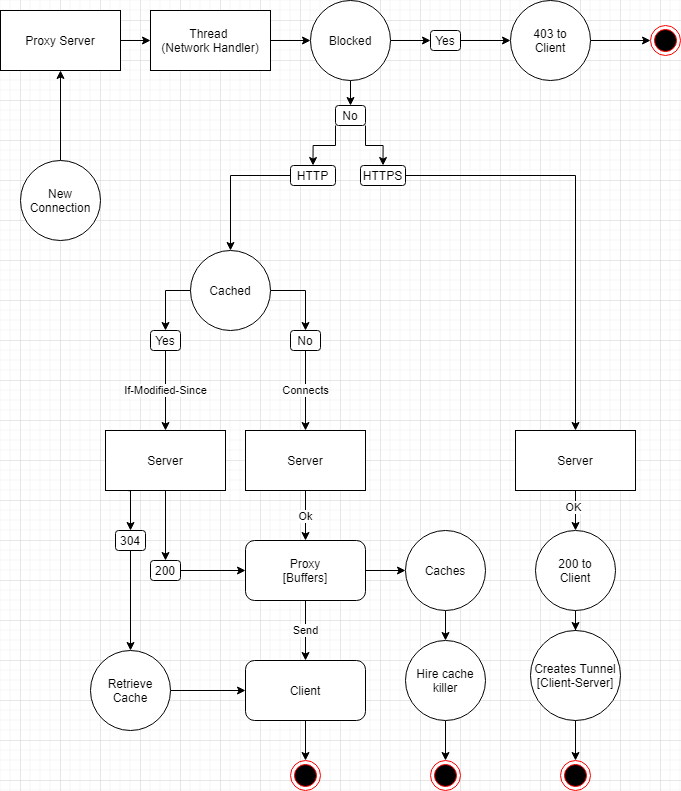

The diagram above was exported from draw.io. Its source (the exported page's mxGraphModel, read from the mxfile embedded in the PNG):
<mxGraphModel dx="2312" dy="858" grid="1" gridSize="10" guides="1" tooltips="1" connect="1" arrows="1" fold="1" page="1" pageScale="1" pageWidth="850" pageHeight="1100" math="0" shadow="0">
  <root>
    <mxCell id="0" />
    <mxCell id="1" parent="0" />
    <mxCell id="h9lI-x7CwMCYMh6ZvUix-5" style="edgeStyle=orthogonalEdgeStyle;rounded=0;orthogonalLoop=1;jettySize=auto;html=1;entryX=0;entryY=0.5;entryDx=0;entryDy=0;" edge="1" parent="1" source="h9lI-x7CwMCYMh6ZvUix-2" target="h9lI-x7CwMCYMh6ZvUix-4">
      <mxGeometry relative="1" as="geometry" />
    </mxCell>
    <mxCell id="h9lI-x7CwMCYMh6ZvUix-2" value="Proxy Server" style="rounded=0;whiteSpace=wrap;html=1;" vertex="1" parent="1">
      <mxGeometry x="-100" y="270" width="120" height="60" as="geometry" />
    </mxCell>
    <mxCell id="h9lI-x7CwMCYMh6ZvUix-28" style="edgeStyle=orthogonalEdgeStyle;rounded=0;orthogonalLoop=1;jettySize=auto;html=1;entryX=0;entryY=0.5;entryDx=0;entryDy=0;" edge="1" parent="1" source="h9lI-x7CwMCYMh6ZvUix-4" target="h9lI-x7CwMCYMh6ZvUix-27">
      <mxGeometry relative="1" as="geometry" />
    </mxCell>
    <mxCell id="h9lI-x7CwMCYMh6ZvUix-4" value="Thread &lt;br&gt;(Network Handler)" style="rounded=0;whiteSpace=wrap;html=1;" vertex="1" parent="1">
      <mxGeometry x="50" y="270" width="120" height="60" as="geometry" />
    </mxCell>
    <mxCell id="h9lI-x7CwMCYMh6ZvUix-98" style="edgeStyle=orthogonalEdgeStyle;rounded=0;orthogonalLoop=1;jettySize=auto;html=1;entryX=0.5;entryY=1;entryDx=0;entryDy=0;" edge="1" parent="1" source="h9lI-x7CwMCYMh6ZvUix-6" target="h9lI-x7CwMCYMh6ZvUix-2">
      <mxGeometry relative="1" as="geometry" />
    </mxCell>
    <mxCell id="h9lI-x7CwMCYMh6ZvUix-6" value="New Connection" style="ellipse;whiteSpace=wrap;html=1;aspect=fixed;" vertex="1" parent="1">
      <mxGeometry x="-80" y="420" width="80" height="80" as="geometry" />
    </mxCell>
    <mxCell id="h9lI-x7CwMCYMh6ZvUix-18" style="edgeStyle=orthogonalEdgeStyle;rounded=0;orthogonalLoop=1;jettySize=auto;html=1;entryX=0.5;entryY=0;entryDx=0;entryDy=0;" edge="1" parent="1" source="h9lI-x7CwMCYMh6ZvUix-15" target="h9lI-x7CwMCYMh6ZvUix-20">
      <mxGeometry relative="1" as="geometry" />
    </mxCell>
    <mxCell id="h9lI-x7CwMCYMh6ZvUix-19" value="OK" style="edgeLabel;html=1;align=center;verticalAlign=middle;resizable=0;points=[];" vertex="1" connectable="0" parent="h9lI-x7CwMCYMh6ZvUix-18">
      <mxGeometry x="-0.2178" y="-3" relative="1" as="geometry">
        <mxPoint as="offset" />
      </mxGeometry>
    </mxCell>
    <mxCell id="h9lI-x7CwMCYMh6ZvUix-15" value="Server" style="rounded=0;whiteSpace=wrap;html=1;" vertex="1" parent="1">
      <mxGeometry x="415" y="690" width="120" height="60" as="geometry" />
    </mxCell>
    <mxCell id="h9lI-x7CwMCYMh6ZvUix-17" value="Creates Tunnel&lt;br&gt;[Client-Server]" style="ellipse;whiteSpace=wrap;html=1;aspect=fixed;" vertex="1" parent="1">
      <mxGeometry x="430" y="890" width="90" height="90" as="geometry" />
    </mxCell>
    <mxCell id="h9lI-x7CwMCYMh6ZvUix-21" style="edgeStyle=orthogonalEdgeStyle;rounded=0;orthogonalLoop=1;jettySize=auto;html=1;entryX=0.5;entryY=0;entryDx=0;entryDy=0;" edge="1" parent="1" source="h9lI-x7CwMCYMh6ZvUix-20" target="h9lI-x7CwMCYMh6ZvUix-17">
      <mxGeometry relative="1" as="geometry" />
    </mxCell>
    <mxCell id="h9lI-x7CwMCYMh6ZvUix-20" value="200 to&lt;br&gt;Client" style="ellipse;whiteSpace=wrap;html=1;aspect=fixed;" vertex="1" parent="1">
      <mxGeometry x="435" y="790" width="80" height="80" as="geometry" />
    </mxCell>
    <mxCell id="h9lI-x7CwMCYMh6ZvUix-22" value="" style="ellipse;html=1;shape=endState;fillColor=#000000;strokeColor=#ff0000;" vertex="1" parent="1">
      <mxGeometry x="460" y="1020" width="30" height="30" as="geometry" />
    </mxCell>
    <mxCell id="h9lI-x7CwMCYMh6ZvUix-23" value="" style="edgeStyle=orthogonalEdgeStyle;rounded=0;orthogonalLoop=1;jettySize=auto;html=1;entryX=0.5;entryY=0;entryDx=0;entryDy=0;" edge="1" parent="1" source="h9lI-x7CwMCYMh6ZvUix-17" target="h9lI-x7CwMCYMh6ZvUix-22">
      <mxGeometry relative="1" as="geometry">
        <mxPoint x="475" y="1020" as="targetPoint" />
      </mxGeometry>
    </mxCell>
    <mxCell id="h9lI-x7CwMCYMh6ZvUix-24" value="" style="ellipse;html=1;shape=endState;fillColor=#000000;strokeColor=#ff0000;" vertex="1" parent="1">
      <mxGeometry x="550" y="285" width="30" height="30" as="geometry" />
    </mxCell>
    <mxCell id="h9lI-x7CwMCYMh6ZvUix-26" style="edgeStyle=orthogonalEdgeStyle;rounded=0;orthogonalLoop=1;jettySize=auto;html=1;entryX=0;entryY=0.5;entryDx=0;entryDy=0;" edge="1" parent="1" source="h9lI-x7CwMCYMh6ZvUix-25" target="h9lI-x7CwMCYMh6ZvUix-24">
      <mxGeometry relative="1" as="geometry" />
    </mxCell>
    <mxCell id="h9lI-x7CwMCYMh6ZvUix-25" value="403 to&lt;br&gt;Client" style="ellipse;whiteSpace=wrap;html=1;aspect=fixed;" vertex="1" parent="1">
      <mxGeometry x="410" y="260" width="80" height="80" as="geometry" />
    </mxCell>
    <mxCell id="h9lI-x7CwMCYMh6ZvUix-30" style="edgeStyle=orthogonalEdgeStyle;rounded=0;orthogonalLoop=1;jettySize=auto;html=1;entryX=0.5;entryY=0;entryDx=0;entryDy=0;" edge="1" parent="1" source="h9lI-x7CwMCYMh6ZvUix-27" target="h9lI-x7CwMCYMh6ZvUix-29">
      <mxGeometry relative="1" as="geometry" />
    </mxCell>
    <mxCell id="h9lI-x7CwMCYMh6ZvUix-39" style="edgeStyle=orthogonalEdgeStyle;rounded=0;orthogonalLoop=1;jettySize=auto;html=1;entryX=0;entryY=0.5;entryDx=0;entryDy=0;" edge="1" parent="1" source="h9lI-x7CwMCYMh6ZvUix-27" target="h9lI-x7CwMCYMh6ZvUix-38">
      <mxGeometry relative="1" as="geometry" />
    </mxCell>
    <mxCell id="h9lI-x7CwMCYMh6ZvUix-27" value="Blocked" style="ellipse;whiteSpace=wrap;html=1;aspect=fixed;" vertex="1" parent="1">
      <mxGeometry x="210" y="260" width="80" height="80" as="geometry" />
    </mxCell>
    <mxCell id="h9lI-x7CwMCYMh6ZvUix-67" style="edgeStyle=orthogonalEdgeStyle;rounded=0;orthogonalLoop=1;jettySize=auto;html=1;entryX=0.5;entryY=0;entryDx=0;entryDy=0;exitX=0;exitY=1;exitDx=0;exitDy=0;" edge="1" parent="1" source="h9lI-x7CwMCYMh6ZvUix-29" target="h9lI-x7CwMCYMh6ZvUix-65">
      <mxGeometry relative="1" as="geometry" />
    </mxCell>
    <mxCell id="h9lI-x7CwMCYMh6ZvUix-68" style="edgeStyle=orthogonalEdgeStyle;rounded=0;orthogonalLoop=1;jettySize=auto;html=1;entryX=0.5;entryY=0;entryDx=0;entryDy=0;exitX=1;exitY=1;exitDx=0;exitDy=0;" edge="1" parent="1" source="h9lI-x7CwMCYMh6ZvUix-29" target="h9lI-x7CwMCYMh6ZvUix-66">
      <mxGeometry relative="1" as="geometry" />
    </mxCell>
    <mxCell id="h9lI-x7CwMCYMh6ZvUix-29" value="No" style="rounded=1;whiteSpace=wrap;html=1;" vertex="1" parent="1">
      <mxGeometry x="235" y="365" width="30" height="20" as="geometry" />
    </mxCell>
    <mxCell id="h9lI-x7CwMCYMh6ZvUix-43" style="edgeStyle=orthogonalEdgeStyle;rounded=0;orthogonalLoop=1;jettySize=auto;html=1;entryX=0.5;entryY=0;entryDx=0;entryDy=0;" edge="1" parent="1" source="h9lI-x7CwMCYMh6ZvUix-34" target="h9lI-x7CwMCYMh6ZvUix-41">
      <mxGeometry relative="1" as="geometry" />
    </mxCell>
    <mxCell id="h9lI-x7CwMCYMh6ZvUix-44" style="edgeStyle=orthogonalEdgeStyle;rounded=0;orthogonalLoop=1;jettySize=auto;html=1;entryX=0.5;entryY=0;entryDx=0;entryDy=0;" edge="1" parent="1" source="h9lI-x7CwMCYMh6ZvUix-34" target="h9lI-x7CwMCYMh6ZvUix-42">
      <mxGeometry relative="1" as="geometry" />
    </mxCell>
    <mxCell id="h9lI-x7CwMCYMh6ZvUix-34" value="Cached" style="ellipse;whiteSpace=wrap;html=1;aspect=fixed;" vertex="1" parent="1">
      <mxGeometry x="90" y="510" width="80" height="80" as="geometry" />
    </mxCell>
    <mxCell id="h9lI-x7CwMCYMh6ZvUix-40" style="edgeStyle=orthogonalEdgeStyle;rounded=0;orthogonalLoop=1;jettySize=auto;html=1;entryX=0;entryY=0.5;entryDx=0;entryDy=0;" edge="1" parent="1" source="h9lI-x7CwMCYMh6ZvUix-38" target="h9lI-x7CwMCYMh6ZvUix-25">
      <mxGeometry relative="1" as="geometry" />
    </mxCell>
    <mxCell id="h9lI-x7CwMCYMh6ZvUix-38" value="Yes" style="rounded=1;whiteSpace=wrap;html=1;" vertex="1" parent="1">
      <mxGeometry x="330" y="290" width="30" height="20" as="geometry" />
    </mxCell>
    <mxCell id="h9lI-x7CwMCYMh6ZvUix-46" value="Connects" style="edgeStyle=orthogonalEdgeStyle;rounded=0;orthogonalLoop=1;jettySize=auto;html=1;entryX=0.5;entryY=0;entryDx=0;entryDy=0;" edge="1" parent="1" source="h9lI-x7CwMCYMh6ZvUix-41" target="h9lI-x7CwMCYMh6ZvUix-45">
      <mxGeometry relative="1" as="geometry" />
    </mxCell>
    <mxCell id="h9lI-x7CwMCYMh6ZvUix-41" value="No" style="rounded=1;whiteSpace=wrap;html=1;" vertex="1" parent="1">
      <mxGeometry x="190" y="590" width="30" height="20" as="geometry" />
    </mxCell>
    <mxCell id="h9lI-x7CwMCYMh6ZvUix-54" value="If-Modified-Since" style="edgeStyle=orthogonalEdgeStyle;rounded=0;orthogonalLoop=1;jettySize=auto;html=1;entryX=0.5;entryY=0;entryDx=0;entryDy=0;" edge="1" parent="1" source="h9lI-x7CwMCYMh6ZvUix-42" target="h9lI-x7CwMCYMh6ZvUix-53">
      <mxGeometry relative="1" as="geometry" />
    </mxCell>
    <mxCell id="h9lI-x7CwMCYMh6ZvUix-42" value="Yes" style="rounded=1;whiteSpace=wrap;html=1;" vertex="1" parent="1">
      <mxGeometry x="50" y="590" width="30" height="20" as="geometry" />
    </mxCell>
    <mxCell id="h9lI-x7CwMCYMh6ZvUix-48" value="Ok" style="edgeStyle=orthogonalEdgeStyle;rounded=0;orthogonalLoop=1;jettySize=auto;html=1;entryX=0.5;entryY=0;entryDx=0;entryDy=0;" edge="1" parent="1" source="h9lI-x7CwMCYMh6ZvUix-45" target="h9lI-x7CwMCYMh6ZvUix-47">
      <mxGeometry relative="1" as="geometry" />
    </mxCell>
    <mxCell id="h9lI-x7CwMCYMh6ZvUix-45" value="Server" style="rounded=0;whiteSpace=wrap;html=1;" vertex="1" parent="1">
      <mxGeometry x="145" y="690" width="120" height="60" as="geometry" />
    </mxCell>
    <mxCell id="h9lI-x7CwMCYMh6ZvUix-50" value="Send" style="edgeStyle=orthogonalEdgeStyle;rounded=0;orthogonalLoop=1;jettySize=auto;html=1;entryX=0.5;entryY=0;entryDx=0;entryDy=0;" edge="1" parent="1" source="h9lI-x7CwMCYMh6ZvUix-47" target="h9lI-x7CwMCYMh6ZvUix-49">
      <mxGeometry relative="1" as="geometry" />
    </mxCell>
    <mxCell id="h9lI-x7CwMCYMh6ZvUix-81" style="edgeStyle=orthogonalEdgeStyle;rounded=0;orthogonalLoop=1;jettySize=auto;html=1;entryX=0;entryY=0.5;entryDx=0;entryDy=0;" edge="1" parent="1" source="h9lI-x7CwMCYMh6ZvUix-47" target="h9lI-x7CwMCYMh6ZvUix-87">
      <mxGeometry relative="1" as="geometry">
        <mxPoint x="320" y="830" as="targetPoint" />
      </mxGeometry>
    </mxCell>
    <mxCell id="h9lI-x7CwMCYMh6ZvUix-47" value="Proxy&lt;br&gt;[Buffers]" style="rounded=1;whiteSpace=wrap;html=1;" vertex="1" parent="1">
      <mxGeometry x="145" y="800" width="120" height="60" as="geometry" />
    </mxCell>
    <mxCell id="h9lI-x7CwMCYMh6ZvUix-52" style="edgeStyle=orthogonalEdgeStyle;rounded=0;orthogonalLoop=1;jettySize=auto;html=1;entryX=0.5;entryY=0;entryDx=0;entryDy=0;" edge="1" parent="1" source="h9lI-x7CwMCYMh6ZvUix-49" target="h9lI-x7CwMCYMh6ZvUix-51">
      <mxGeometry relative="1" as="geometry">
        <mxPoint x="205" y="1020" as="targetPoint" />
      </mxGeometry>
    </mxCell>
    <mxCell id="h9lI-x7CwMCYMh6ZvUix-49" value="Client" style="rounded=1;whiteSpace=wrap;html=1;" vertex="1" parent="1">
      <mxGeometry x="145" y="920" width="120" height="60" as="geometry" />
    </mxCell>
    <mxCell id="h9lI-x7CwMCYMh6ZvUix-51" value="" style="ellipse;html=1;shape=endState;fillColor=#000000;strokeColor=#ff0000;" vertex="1" parent="1">
      <mxGeometry x="190" y="1020" width="30" height="30" as="geometry" />
    </mxCell>
    <mxCell id="h9lI-x7CwMCYMh6ZvUix-79" style="edgeStyle=orthogonalEdgeStyle;rounded=0;orthogonalLoop=1;jettySize=auto;html=1;entryX=0.5;entryY=0;entryDx=0;entryDy=0;" edge="1" parent="1" source="h9lI-x7CwMCYMh6ZvUix-53" target="h9lI-x7CwMCYMh6ZvUix-75">
      <mxGeometry relative="1" as="geometry" />
    </mxCell>
    <mxCell id="h9lI-x7CwMCYMh6ZvUix-102" style="edgeStyle=orthogonalEdgeStyle;rounded=0;orthogonalLoop=1;jettySize=auto;html=1;exitX=0.191;exitY=1.004;exitDx=0;exitDy=0;entryX=0.5;entryY=0;entryDx=0;entryDy=0;exitPerimeter=0;" edge="1" parent="1" source="h9lI-x7CwMCYMh6ZvUix-53" target="h9lI-x7CwMCYMh6ZvUix-74">
      <mxGeometry relative="1" as="geometry" />
    </mxCell>
    <mxCell id="h9lI-x7CwMCYMh6ZvUix-53" value="Server" style="rounded=0;whiteSpace=wrap;html=1;" vertex="1" parent="1">
      <mxGeometry x="5" y="690" width="120" height="60" as="geometry" />
    </mxCell>
    <mxCell id="h9lI-x7CwMCYMh6ZvUix-72" style="edgeStyle=orthogonalEdgeStyle;rounded=0;orthogonalLoop=1;jettySize=auto;html=1;entryX=0.5;entryY=0;entryDx=0;entryDy=0;" edge="1" parent="1" source="h9lI-x7CwMCYMh6ZvUix-65" target="h9lI-x7CwMCYMh6ZvUix-34">
      <mxGeometry relative="1" as="geometry">
        <mxPoint x="170" y="435" as="targetPoint" />
      </mxGeometry>
    </mxCell>
    <mxCell id="h9lI-x7CwMCYMh6ZvUix-65" value="HTTP" style="rounded=1;whiteSpace=wrap;html=1;" vertex="1" parent="1">
      <mxGeometry x="190" y="425" width="45" height="20" as="geometry" />
    </mxCell>
    <mxCell id="h9lI-x7CwMCYMh6ZvUix-71" style="edgeStyle=orthogonalEdgeStyle;rounded=0;orthogonalLoop=1;jettySize=auto;html=1;entryX=0.5;entryY=0;entryDx=0;entryDy=0;" edge="1" parent="1" source="h9lI-x7CwMCYMh6ZvUix-66" target="h9lI-x7CwMCYMh6ZvUix-15">
      <mxGeometry relative="1" as="geometry">
        <mxPoint x="435" y="560" as="targetPoint" />
      </mxGeometry>
    </mxCell>
    <mxCell id="h9lI-x7CwMCYMh6ZvUix-66" value="HTTPS" style="rounded=1;whiteSpace=wrap;html=1;" vertex="1" parent="1">
      <mxGeometry x="260" y="425" width="45" height="20" as="geometry" />
    </mxCell>
    <mxCell id="h9lI-x7CwMCYMh6ZvUix-91" style="edgeStyle=orthogonalEdgeStyle;rounded=0;orthogonalLoop=1;jettySize=auto;html=1;entryX=0.5;entryY=0;entryDx=0;entryDy=0;" edge="1" parent="1" source="h9lI-x7CwMCYMh6ZvUix-74" target="h9lI-x7CwMCYMh6ZvUix-90">
      <mxGeometry relative="1" as="geometry" />
    </mxCell>
    <mxCell id="h9lI-x7CwMCYMh6ZvUix-74" value="304" style="rounded=1;whiteSpace=wrap;html=1;" vertex="1" parent="1">
      <mxGeometry x="15" y="790" width="30" height="20" as="geometry" />
    </mxCell>
    <mxCell id="h9lI-x7CwMCYMh6ZvUix-80" style="edgeStyle=orthogonalEdgeStyle;rounded=0;orthogonalLoop=1;jettySize=auto;html=1;entryX=0;entryY=0.5;entryDx=0;entryDy=0;" edge="1" parent="1" source="h9lI-x7CwMCYMh6ZvUix-75" target="h9lI-x7CwMCYMh6ZvUix-47">
      <mxGeometry relative="1" as="geometry" />
    </mxCell>
    <mxCell id="h9lI-x7CwMCYMh6ZvUix-75" value="200" style="rounded=1;whiteSpace=wrap;html=1;" vertex="1" parent="1">
      <mxGeometry x="50" y="820" width="30" height="20" as="geometry" />
    </mxCell>
    <mxCell id="h9lI-x7CwMCYMh6ZvUix-83" value="" style="ellipse;html=1;shape=endState;fillColor=#000000;strokeColor=#ff0000;" vertex="1" parent="1">
      <mxGeometry x="330" y="1020" width="30" height="30" as="geometry" />
    </mxCell>
    <mxCell id="h9lI-x7CwMCYMh6ZvUix-89" style="edgeStyle=orthogonalEdgeStyle;rounded=0;orthogonalLoop=1;jettySize=auto;html=1;entryX=0.5;entryY=0;entryDx=0;entryDy=0;" edge="1" parent="1" source="h9lI-x7CwMCYMh6ZvUix-85" target="h9lI-x7CwMCYMh6ZvUix-83">
      <mxGeometry relative="1" as="geometry">
        <mxPoint x="345" y="1020" as="targetPoint" />
      </mxGeometry>
    </mxCell>
    <mxCell id="h9lI-x7CwMCYMh6ZvUix-85" value="Hire cache killer" style="ellipse;whiteSpace=wrap;html=1;aspect=fixed;" vertex="1" parent="1">
      <mxGeometry x="305" y="900" width="80" height="80" as="geometry" />
    </mxCell>
    <mxCell id="h9lI-x7CwMCYMh6ZvUix-88" style="edgeStyle=orthogonalEdgeStyle;rounded=0;orthogonalLoop=1;jettySize=auto;html=1;entryX=0.5;entryY=0;entryDx=0;entryDy=0;" edge="1" parent="1" source="h9lI-x7CwMCYMh6ZvUix-87" target="h9lI-x7CwMCYMh6ZvUix-85">
      <mxGeometry relative="1" as="geometry" />
    </mxCell>
    <mxCell id="h9lI-x7CwMCYMh6ZvUix-87" value="Caches" style="ellipse;whiteSpace=wrap;html=1;aspect=fixed;" vertex="1" parent="1">
      <mxGeometry x="305" y="790" width="80" height="80" as="geometry" />
    </mxCell>
    <mxCell id="h9lI-x7CwMCYMh6ZvUix-92" style="edgeStyle=orthogonalEdgeStyle;rounded=0;orthogonalLoop=1;jettySize=auto;html=1;entryX=0;entryY=0.5;entryDx=0;entryDy=0;" edge="1" parent="1" source="h9lI-x7CwMCYMh6ZvUix-90" target="h9lI-x7CwMCYMh6ZvUix-49">
      <mxGeometry relative="1" as="geometry" />
    </mxCell>
    <mxCell id="h9lI-x7CwMCYMh6ZvUix-90" value="Retrieve Cache" style="ellipse;whiteSpace=wrap;html=1;aspect=fixed;" vertex="1" parent="1">
      <mxGeometry x="-10" y="910" width="80" height="80" as="geometry" />
    </mxCell>
  </root>
</mxGraphModel>